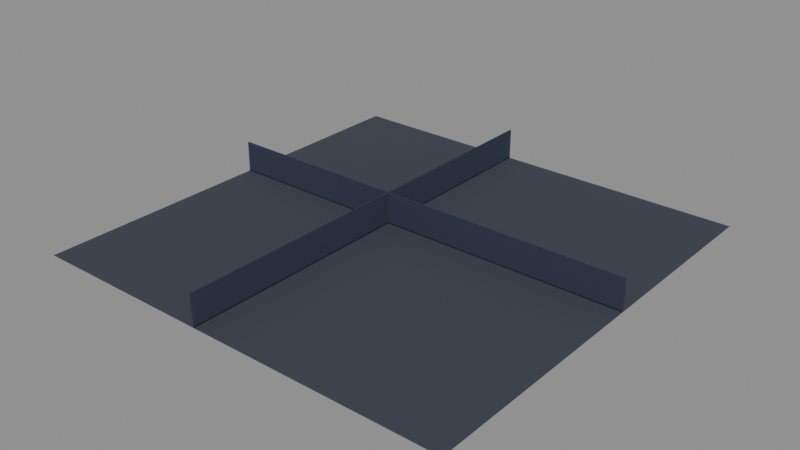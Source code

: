 # Source: shell-dev-office.blend  (saved by Blender 5.2.45; exported with 4.5.12 LTS)
import bpy
from mathutils import Matrix  # noqa: F401  (used for matrix-valued properties, if any)

bpy.ops.wm.read_factory_settings(use_empty=True)
scene = bpy.context.scene
scene.name = 'shell-dev-office'

# ---- collections
col_shell = bpy.data.collections.new('shell'); scene.collection.children.link(col_shell)

# ---- materials (node trees are filled in below, after node groups)
mat_shell_dev_office_standard_0b0d12_r90 = bpy.data.materials.new('shell-dev-office/Standard_0b0d12_r90')
mat_shell_dev_office_standard_0b0d12_r90.use_backface_culling = True
mat_shell_dev_office_standard_0b0d12_r90.diffuse_color = (0.04231, 0.04971, 0.07036, 1.0)
mat_shell_dev_office_standard_0b0d12_r90.roughness = 0.9
mat_shell_dev_office_standard_060811_r95 = bpy.data.materials.new('shell-dev-office/Standard_060811_r95')
mat_shell_dev_office_standard_060811_r95.use_backface_culling = True
mat_shell_dev_office_standard_060811_r95.diffuse_color = (0.02519, 0.0331, 0.0648, 1.0)
mat_shell_dev_office_standard_060811_r95.roughness = 0.95
mat_shell_dev_office_standard_030408_r60 = bpy.data.materials.new('shell-dev-office/Standard_030408_r60')
mat_shell_dev_office_standard_030408_r60.use_backface_culling = True
mat_shell_dev_office_standard_030408_r60.diffuse_color = (0.01161, 0.01521, 0.02956, 1.0)
mat_shell_dev_office_standard_030408_r60.roughness = 0.6

# ---- material node trees
mat_shell_dev_office_standard_0b0d12_r90.use_nodes = True; mat_shell_dev_office_standard_0b0d12_r90.node_tree.nodes.clear()
_N = mat_shell_dev_office_standard_0b0d12_r90.node_tree.nodes; _L = mat_shell_dev_office_standard_0b0d12_r90.node_tree.links
n0 = _N.new('ShaderNodeOutputMaterial'); n0.name = 'Material Output'; n0.location = (400, 0)
n1 = _N.new('ShaderNodeBsdfPrincipled'); n1.name = 'Shader'; n1.location = (0, 0)
n1.inputs[0].default_value = (0.04231, 0.04971, 0.07036, 1.0)
n1.inputs[2].default_value = 0.9
n1.inputs[10].default_value = 0.005
n1.inputs[27].default_value = (0.0, 0.0, 0.0, 1.0)
n1.inputs[28].default_value = 1.0
_L.new(n1.outputs[0], n0.inputs[0])
n0.is_active_output = True
mat_shell_dev_office_standard_060811_r95.use_nodes = True; mat_shell_dev_office_standard_060811_r95.node_tree.nodes.clear()
_N = mat_shell_dev_office_standard_060811_r95.node_tree.nodes; _L = mat_shell_dev_office_standard_060811_r95.node_tree.links
n0 = _N.new('ShaderNodeOutputMaterial'); n0.name = 'Material Output'; n0.location = (400, 0)
n1 = _N.new('ShaderNodeBsdfPrincipled'); n1.name = 'Shader'; n1.location = (0, 0)
n1.inputs[0].default_value = (0.02519, 0.0331, 0.0648, 1.0)
n1.inputs[2].default_value = 0.95
n1.inputs[10].default_value = 0.005
n1.inputs[27].default_value = (0.0, 0.0, 0.0, 1.0)
n1.inputs[28].default_value = 1.0
_L.new(n1.outputs[0], n0.inputs[0])
n0.is_active_output = True
mat_shell_dev_office_standard_030408_r60.use_nodes = True; mat_shell_dev_office_standard_030408_r60.node_tree.nodes.clear()
_N = mat_shell_dev_office_standard_030408_r60.node_tree.nodes; _L = mat_shell_dev_office_standard_030408_r60.node_tree.links
n0 = _N.new('ShaderNodeOutputMaterial'); n0.name = 'Material Output'; n0.location = (400, 0)
n1 = _N.new('ShaderNodeBsdfPrincipled'); n1.name = 'Shader'; n1.location = (0, 0)
n1.inputs[0].default_value = (0.01161, 0.01521, 0.02956, 1.0)
n1.inputs[2].default_value = 0.6
n1.inputs[10].default_value = 0.005
n1.inputs[27].default_value = (0.0, 0.0, 0.0, 1.0)
n1.inputs[28].default_value = 1.0
_L.new(n1.outputs[0], n0.inputs[0])
n0.is_active_output = True

# ---- meshes
me_shell_dev_office_plane_a4aa6f8881 = bpy.data.meshes.new('shell-dev-office/Plane-a4aa6f8881')
me_shell_dev_office_plane_a4aa6f8881.from_pydata([(-20.0, 20.0, 0.0), (20.0, 20.0, 0.0), (-20.0, -20.0, 0.0), (20.0, -20.0, 0.0)], [], [(0, 2, 1), (2, 3, 1)])
me_shell_dev_office_plane_a4aa6f8881.polygons.foreach_set('use_smooth', [True] * 2)
_uv = me_shell_dev_office_plane_a4aa6f8881.uv_layers.new(name='UVMap')
_uv.uv.foreach_set('vector', [0.0, 1.0, 0.0, 0.0, 1.0, 1.0, 0.0, 0.0, 1.0, 0.0, 1.0, 1.0])
me_shell_dev_office_plane_a4aa6f8881.materials.append(None)
me_shell_dev_office_plane_a4aa6f8881.update()
me_shell_dev_office_plane_a4aa6f8881.normals_split_custom_set([tuple(v) for v in zip(*[iter([0.0, 0.0, 1.0, 0.0, 0.0, 1.0, 0.0, 0.0, 1.0, 0.0, 0.0, 1.0, 0.0, 0.0, 1.0, 0.0, 0.0, 1.0])] * 3)])
me_shell_dev_office_box_45b7829264 = bpy.data.meshes.new('shell-dev-office/Box-45b7829264')
me_shell_dev_office_box_45b7829264.from_pydata([(20.0, 1.45, 0.05), (20.0, 1.45, -0.05), (20.0, -1.45, 0.05), (20.0, -1.45, -0.05), (-20.0, 1.45, -0.05), (-20.0, 1.45, 0.05), (-20.0, -1.45, -0.05), (-20.0, -1.45, 0.05), (-20.0, 1.45, -0.05), (20.0, 1.45, -0.05), (-20.0, 1.45, 0.05), (20.0, 1.45, 0.05), (-20.0, -1.45, 0.05), (20.0, -1.45, 0.05), (-20.0, -1.45, -0.05), (20.0, -1.45, -0.05), (-20.0, 1.45, 0.05), (20.0, 1.45, 0.05), (-20.0, -1.45, 0.05), (20.0, -1.45, 0.05), (20.0, 1.45, -0.05), (-20.0, 1.45, -0.05), (20.0, -1.45, -0.05), (-20.0, -1.45, -0.05)], [], [(0, 2, 1), (2, 3, 1), (4, 6, 5), (6, 7, 5), (8, 10, 9), (10, 11, 9), (12, 14, 13), (14, 15, 13), (16, 18, 17), (18, 19, 17), (20, 22, 21), (22, 23, 21)])
me_shell_dev_office_box_45b7829264.polygons.foreach_set('use_smooth', [True] * 12)
_uv = me_shell_dev_office_box_45b7829264.uv_layers.new(name='UVMap')
_uv.uv.foreach_set('vector', [0.0, 1.0, 0.0, 0.0, 1.0, 1.0, 0.0, 0.0, 1.0, 0.0, 1.0, 1.0, 0.0, 1.0, 0.0, 0.0, 1.0, 1.0, 0.0, 0.0, 1.0, 0.0, 1.0, 1.0, 0.0, 1.0, 0.0, 0.0, 1.0, 1.0, 0.0, 0.0, 1.0, 0.0, 1.0, 1.0, 0.0, 1.0, 0.0, 0.0, 1.0, 1.0, 0.0, 0.0, 1.0, 0.0, 1.0, 1.0, 0.0, 1.0, 0.0, 0.0, 1.0, 1.0, 0.0, 0.0, 1.0, 0.0, 1.0, 1.0, 0.0, 1.0, 0.0, 0.0, 1.0, 1.0, 0.0, 0.0, 1.0, 0.0, 1.0, 1.0])
me_shell_dev_office_box_45b7829264.materials.append(None)
me_shell_dev_office_box_45b7829264.update()
me_shell_dev_office_box_45b7829264.normals_split_custom_set([tuple(v) for v in zip(*[iter([1.0, 0.0, 0.0, 1.0, 0.0, 0.0, 1.0, 0.0, 0.0, 1.0, 0.0, 0.0, 1.0, 0.0, 0.0, 1.0, 0.0, 0.0, -1.0, 0.0, 0.0, -1.0, 0.0, 0.0, -1.0, 0.0, 0.0, -1.0, 0.0, 0.0, -1.0, 0.0, 0.0, -1.0, 0.0, 0.0, 0.0, 1.0, 0.0, 0.0, 1.0, 0.0, 0.0, 1.0, 0.0, 0.0, 1.0, 0.0, 0.0, 1.0, 0.0, 0.0, 1.0, 0.0, 0.0, -1.0, 0.0, 0.0, -1.0, 0.0, 0.0, -1.0, 0.0, 0.0, -1.0, 0.0, 0.0, -1.0, 0.0, 0.0, -1.0, 0.0, 0.0, 0.0, 1.0, 0.0, 0.0, 1.0, 0.0, 0.0, 1.0, 0.0, 0.0, 1.0, 0.0, 0.0, 1.0, 0.0, 0.0, 1.0, 0.0, 0.0, -1.0, 0.0, 0.0, -1.0, 0.0, 0.0, -1.0, 0.0, 0.0, -1.0, 0.0, 0.0, -1.0, 0.0, 0.0, -1.0])] * 3)])
me_shell_dev_office_box_9da41d1d27 = bpy.data.meshes.new('shell-dev-office/Box-9da41d1d27')
me_shell_dev_office_box_9da41d1d27.from_pydata([(20.0, 0.06, 0.015), (20.0, 0.06, -0.015), (20.0, -0.06, 0.015), (20.0, -0.06, -0.015), (-20.0, 0.06, -0.015), (-20.0, 0.06, 0.015), (-20.0, -0.06, -0.015), (-20.0, -0.06, 0.015), (-20.0, 0.06, -0.015), (20.0, 0.06, -0.015), (-20.0, 0.06, 0.015), (20.0, 0.06, 0.015), (-20.0, -0.06, 0.015), (20.0, -0.06, 0.015), (-20.0, -0.06, -0.015), (20.0, -0.06, -0.015), (-20.0, 0.06, 0.015), (20.0, 0.06, 0.015), (-20.0, -0.06, 0.015), (20.0, -0.06, 0.015), (20.0, 0.06, -0.015), (-20.0, 0.06, -0.015), (20.0, -0.06, -0.015), (-20.0, -0.06, -0.015)], [], [(0, 2, 1), (2, 3, 1), (4, 6, 5), (6, 7, 5), (8, 10, 9), (10, 11, 9), (12, 14, 13), (14, 15, 13), (16, 18, 17), (18, 19, 17), (20, 22, 21), (22, 23, 21)])
me_shell_dev_office_box_9da41d1d27.polygons.foreach_set('use_smooth', [True] * 12)
_uv = me_shell_dev_office_box_9da41d1d27.uv_layers.new(name='UVMap')
_uv.uv.foreach_set('vector', [0.0, 1.0, 0.0, 0.0, 1.0, 1.0, 0.0, 0.0, 1.0, 0.0, 1.0, 1.0, 0.0, 1.0, 0.0, 0.0, 1.0, 1.0, 0.0, 0.0, 1.0, 0.0, 1.0, 1.0, 0.0, 1.0, 0.0, 0.0, 1.0, 1.0, 0.0, 0.0, 1.0, 0.0, 1.0, 1.0, 0.0, 1.0, 0.0, 0.0, 1.0, 1.0, 0.0, 0.0, 1.0, 0.0, 1.0, 1.0, 0.0, 1.0, 0.0, 0.0, 1.0, 1.0, 0.0, 0.0, 1.0, 0.0, 1.0, 1.0, 0.0, 1.0, 0.0, 0.0, 1.0, 1.0, 0.0, 0.0, 1.0, 0.0, 1.0, 1.0])
me_shell_dev_office_box_9da41d1d27.materials.append(None)
me_shell_dev_office_box_9da41d1d27.update()
me_shell_dev_office_box_9da41d1d27.normals_split_custom_set([tuple(v) for v in zip(*[iter([1.0, 0.0, 0.0, 1.0, 0.0, 0.0, 1.0, 0.0, 0.0, 1.0, 0.0, 0.0, 1.0, 0.0, 0.0, 1.0, 0.0, 0.0, -1.0, 0.0, 0.0, -1.0, 0.0, 0.0, -1.0, 0.0, 0.0, -1.0, 0.0, 0.0, -1.0, 0.0, 0.0, -1.0, 0.0, 0.0, 0.0, 1.0, 0.0, 0.0, 1.0, 0.0, 0.0, 1.0, 0.0, 0.0, 1.0, 0.0, 0.0, 1.0, 0.0, 0.0, 1.0, 0.0, 0.0, -1.0, 0.0, 0.0, -1.0, 0.0, 0.0, -1.0, 0.0, 0.0, -1.0, 0.0, 0.0, -1.0, 0.0, 0.0, -1.0, 0.0, 0.0, 0.0, 1.0, 0.0, 0.0, 1.0, 0.0, 0.0, 1.0, 0.0, 0.0, 1.0, 0.0, 0.0, 1.0, 0.0, 0.0, 1.0, 0.0, 0.0, -1.0, 0.0, 0.0, -1.0, 0.0, 0.0, -1.0, 0.0, 0.0, -1.0, 0.0, 0.0, -1.0, 0.0, 0.0, -1.0])] * 3)])
me_shell_dev_office_box_ada35f7464 = bpy.data.meshes.new('shell-dev-office/Box-ada35f7464')
me_shell_dev_office_box_ada35f7464.from_pydata([(0.05, 1.45, 20.0), (0.05, 1.45, -20.0), (0.05, -1.45, 20.0), (0.05, -1.45, -20.0), (-0.05, 1.45, -20.0), (-0.05, 1.45, 20.0), (-0.05, -1.45, -20.0), (-0.05, -1.45, 20.0), (-0.05, 1.45, -20.0), (0.05, 1.45, -20.0), (-0.05, 1.45, 20.0), (0.05, 1.45, 20.0), (-0.05, -1.45, 20.0), (0.05, -1.45, 20.0), (-0.05, -1.45, -20.0), (0.05, -1.45, -20.0), (-0.05, 1.45, 20.0), (0.05, 1.45, 20.0), (-0.05, -1.45, 20.0), (0.05, -1.45, 20.0), (0.05, 1.45, -20.0), (-0.05, 1.45, -20.0), (0.05, -1.45, -20.0), (-0.05, -1.45, -20.0)], [], [(0, 2, 1), (2, 3, 1), (4, 6, 5), (6, 7, 5), (8, 10, 9), (10, 11, 9), (12, 14, 13), (14, 15, 13), (16, 18, 17), (18, 19, 17), (20, 22, 21), (22, 23, 21)])
me_shell_dev_office_box_ada35f7464.polygons.foreach_set('use_smooth', [True] * 12)
_uv = me_shell_dev_office_box_ada35f7464.uv_layers.new(name='UVMap')
_uv.uv.foreach_set('vector', [0.0, 1.0, 0.0, 0.0, 1.0, 1.0, 0.0, 0.0, 1.0, 0.0, 1.0, 1.0, 0.0, 1.0, 0.0, 0.0, 1.0, 1.0, 0.0, 0.0, 1.0, 0.0, 1.0, 1.0, 0.0, 1.0, 0.0, 0.0, 1.0, 1.0, 0.0, 0.0, 1.0, 0.0, 1.0, 1.0, 0.0, 1.0, 0.0, 0.0, 1.0, 1.0, 0.0, 0.0, 1.0, 0.0, 1.0, 1.0, 0.0, 1.0, 0.0, 0.0, 1.0, 1.0, 0.0, 0.0, 1.0, 0.0, 1.0, 1.0, 0.0, 1.0, 0.0, 0.0, 1.0, 1.0, 0.0, 0.0, 1.0, 0.0, 1.0, 1.0])
me_shell_dev_office_box_ada35f7464.materials.append(None)
me_shell_dev_office_box_ada35f7464.update()
me_shell_dev_office_box_ada35f7464.normals_split_custom_set([tuple(v) for v in zip(*[iter([1.0, 0.0, 0.0, 1.0, 0.0, 0.0, 1.0, 0.0, 0.0, 1.0, 0.0, 0.0, 1.0, 0.0, 0.0, 1.0, 0.0, 0.0, -1.0, 0.0, 0.0, -1.0, 0.0, 0.0, -1.0, 0.0, 0.0, -1.0, 0.0, 0.0, -1.0, 0.0, 0.0, -1.0, 0.0, 0.0, 0.0, 1.0, 0.0, 0.0, 1.0, 0.0, 0.0, 1.0, 0.0, 0.0, 1.0, 0.0, 0.0, 1.0, 0.0, 0.0, 1.0, 0.0, 0.0, -1.0, 0.0, 0.0, -1.0, 0.0, 0.0, -1.0, 0.0, 0.0, -1.0, 0.0, 0.0, -1.0, 0.0, 0.0, -1.0, 0.0, 0.0, 0.0, 1.0, 0.0, 0.0, 1.0, 0.0, 0.0, 1.0, 0.0, 0.0, 1.0, 0.0, 0.0, 1.0, 0.0, 0.0, 1.0, 0.0, 0.0, -1.0, 0.0, 0.0, -1.0, 0.0, 0.0, -1.0, 0.0, 0.0, -1.0, 0.0, 0.0, -1.0, 0.0, 0.0, -1.0])] * 3)])
me_shell_dev_office_box_d699fd5a4e = bpy.data.meshes.new('shell-dev-office/Box-d699fd5a4e')
me_shell_dev_office_box_d699fd5a4e.from_pydata([(0.015, 0.06, 20.0), (0.015, 0.06, -20.0), (0.015, -0.06, 20.0), (0.015, -0.06, -20.0), (-0.015, 0.06, -20.0), (-0.015, 0.06, 20.0), (-0.015, -0.06, -20.0), (-0.015, -0.06, 20.0), (-0.015, 0.06, -20.0), (0.015, 0.06, -20.0), (-0.015, 0.06, 20.0), (0.015, 0.06, 20.0), (-0.015, -0.06, 20.0), (0.015, -0.06, 20.0), (-0.015, -0.06, -20.0), (0.015, -0.06, -20.0), (-0.015, 0.06, 20.0), (0.015, 0.06, 20.0), (-0.015, -0.06, 20.0), (0.015, -0.06, 20.0), (0.015, 0.06, -20.0), (-0.015, 0.06, -20.0), (0.015, -0.06, -20.0), (-0.015, -0.06, -20.0)], [], [(0, 2, 1), (2, 3, 1), (4, 6, 5), (6, 7, 5), (8, 10, 9), (10, 11, 9), (12, 14, 13), (14, 15, 13), (16, 18, 17), (18, 19, 17), (20, 22, 21), (22, 23, 21)])
me_shell_dev_office_box_d699fd5a4e.polygons.foreach_set('use_smooth', [True] * 12)
_uv = me_shell_dev_office_box_d699fd5a4e.uv_layers.new(name='UVMap')
_uv.uv.foreach_set('vector', [0.0, 1.0, 0.0, 0.0, 1.0, 1.0, 0.0, 0.0, 1.0, 0.0, 1.0, 1.0, 0.0, 1.0, 0.0, 0.0, 1.0, 1.0, 0.0, 0.0, 1.0, 0.0, 1.0, 1.0, 0.0, 1.0, 0.0, 0.0, 1.0, 1.0, 0.0, 0.0, 1.0, 0.0, 1.0, 1.0, 0.0, 1.0, 0.0, 0.0, 1.0, 1.0, 0.0, 0.0, 1.0, 0.0, 1.0, 1.0, 0.0, 1.0, 0.0, 0.0, 1.0, 1.0, 0.0, 0.0, 1.0, 0.0, 1.0, 1.0, 0.0, 1.0, 0.0, 0.0, 1.0, 1.0, 0.0, 0.0, 1.0, 0.0, 1.0, 1.0])
me_shell_dev_office_box_d699fd5a4e.materials.append(None)
me_shell_dev_office_box_d699fd5a4e.update()
me_shell_dev_office_box_d699fd5a4e.normals_split_custom_set([tuple(v) for v in zip(*[iter([1.0, 0.0, 0.0, 1.0, 0.0, 0.0, 1.0, 0.0, 0.0, 1.0, 0.0, 0.0, 1.0, 0.0, 0.0, 1.0, 0.0, 0.0, -1.0, 0.0, 0.0, -1.0, 0.0, 0.0, -1.0, 0.0, 0.0, -1.0, 0.0, 0.0, -1.0, 0.0, 0.0, -1.0, 0.0, 0.0, 0.0, 1.0, 0.0, 0.0, 1.0, 0.0, 0.0, 1.0, 0.0, 0.0, 1.0, 0.0, 0.0, 1.0, 0.0, 0.0, 1.0, 0.0, 0.0, -1.0, 0.0, 0.0, -1.0, 0.0, 0.0, -1.0, 0.0, 0.0, -1.0, 0.0, 0.0, -1.0, 0.0, 0.0, -1.0, 0.0, 0.0, 0.0, 1.0, 0.0, 0.0, 1.0, 0.0, 0.0, 1.0, 0.0, 0.0, 1.0, 0.0, 0.0, 1.0, 0.0, 0.0, 1.0, 0.0, 0.0, -1.0, 0.0, 0.0, -1.0, 0.0, 0.0, -1.0, 0.0, 0.0, -1.0, 0.0, 0.0, -1.0, 0.0, 0.0, -1.0])] * 3)])

# ---- objects
ob_three_world = bpy.data.objects.new('three_world', None)
ob_shell_shell = bpy.data.objects.new('shell.shell', None)
ob_shell_plane = bpy.data.objects.new('shell.plane', me_shell_dev_office_plane_a4aa6f8881)
ob_shell_group = bpy.data.objects.new('shell.group', None)
ob_shell_box = bpy.data.objects.new('shell.box', me_shell_dev_office_box_45b7829264)
ob_shell_box_002 = bpy.data.objects.new('shell.box.002', me_shell_dev_office_box_9da41d1d27)
ob_shell_group_002 = bpy.data.objects.new('shell.group.002', None)
ob_shell_box_003 = bpy.data.objects.new('shell.box.003', me_shell_dev_office_box_ada35f7464)
ob_shell_box_004 = bpy.data.objects.new('shell.box.004', me_shell_dev_office_box_d699fd5a4e)

# ---- transforms, parenting, visibility, modifiers, constraints
ob_three_world.location = (0.0, 0.0, 0.0)
ob_three_world.rotation_euler = (1.571, 0.0, 0.0)
ob_three_world.empty_display_size = 0.2
ob_shell_shell.parent = ob_three_world
ob_shell_shell.location = (0.0, 0.0, 0.0)
ob_shell_shell.rotation_mode = 'QUATERNION'
ob_shell_shell.rotation_quaternion = (1.0, 0.0, 0.0, 0.0)
ob_shell_shell.empty_display_size = 0.03
ob_shell_plane.parent = ob_shell_shell
ob_shell_plane.location = (0.0, 0.0, 0.0)
ob_shell_plane.rotation_mode = 'QUATERNION'
ob_shell_plane.rotation_quaternion = (0.7071, -0.7071, 0.0, 0.0)
ob_shell_plane.visible_shadow = False
ob_shell_plane.material_slots[0].link = 'OBJECT'; ob_shell_plane.material_slots[0].material = mat_shell_dev_office_standard_0b0d12_r90
ob_shell_group.parent = ob_shell_shell
ob_shell_group.location = (0.0, 0.0, 0.0)
ob_shell_group.rotation_mode = 'QUATERNION'
ob_shell_group.rotation_quaternion = (1.0, 0.0, 0.0, 0.0)
ob_shell_group.empty_display_size = 0.03
ob_shell_box.parent = ob_shell_group
ob_shell_box.location = (0.0, 1.45, -1.85)
ob_shell_box.rotation_mode = 'QUATERNION'
ob_shell_box.rotation_quaternion = (1.0, 0.0, 0.0, 0.0)
ob_shell_box.visible_shadow = False
ob_shell_box.material_slots[0].link = 'OBJECT'; ob_shell_box.material_slots[0].material = mat_shell_dev_office_standard_060811_r95
ob_shell_box_002.parent = ob_shell_group
ob_shell_box_002.location = (0.0, 0.06, -1.79)
ob_shell_box_002.rotation_mode = 'QUATERNION'
ob_shell_box_002.rotation_quaternion = (1.0, 0.0, 0.0, 0.0)
ob_shell_box_002.visible_shadow = False
ob_shell_box_002.material_slots[0].link = 'OBJECT'; ob_shell_box_002.material_slots[0].material = mat_shell_dev_office_standard_030408_r60
ob_shell_group_002.parent = ob_shell_shell
ob_shell_group_002.location = (0.0, 0.0, 0.0)
ob_shell_group_002.rotation_mode = 'QUATERNION'
ob_shell_group_002.rotation_quaternion = (1.0, 0.0, 0.0, 0.0)
ob_shell_group_002.empty_display_size = 0.03
ob_shell_box_003.parent = ob_shell_group_002
ob_shell_box_003.location = (-2.85, 1.45, 0.0)
ob_shell_box_003.rotation_mode = 'QUATERNION'
ob_shell_box_003.rotation_quaternion = (1.0, 0.0, 0.0, 0.0)
ob_shell_box_003.visible_shadow = False
ob_shell_box_003.material_slots[0].link = 'OBJECT'; ob_shell_box_003.material_slots[0].material = mat_shell_dev_office_standard_060811_r95
ob_shell_box_004.parent = ob_shell_group_002
ob_shell_box_004.location = (-2.79, 0.06, 0.0)
ob_shell_box_004.rotation_mode = 'QUATERNION'
ob_shell_box_004.rotation_quaternion = (1.0, 0.0, 0.0, 0.0)
ob_shell_box_004.visible_shadow = False
ob_shell_box_004.material_slots[0].link = 'OBJECT'; ob_shell_box_004.material_slots[0].material = mat_shell_dev_office_standard_030408_r60

# ---- collection membership
scene.collection.objects.link(ob_three_world)
col_shell.objects.link(ob_shell_shell)
col_shell.objects.link(ob_shell_plane)
col_shell.objects.link(ob_shell_group)
col_shell.objects.link(ob_shell_box)
col_shell.objects.link(ob_shell_box_002)
col_shell.objects.link(ob_shell_group_002)
col_shell.objects.link(ob_shell_box_003)
col_shell.objects.link(ob_shell_box_004)

# ---- scene / render settings (as saved in the file)
scene.frame_start = 1; scene.frame_end = 250; scene.frame_set(1)
scene.render.engine = 'BLENDER_EEVEE_NEXT'
scene.render.bake_bias = 0.0
scene.render.bake_samples = 0
scene.render.compositor_device = 'GPU'
scene.eevee.use_volume_custom_range = False
scene.eevee.fast_gi_thickness_near = 0.1
scene.eevee.fast_gi_thickness_far = 0.0
scene.eevee.ray_tracing_options.screen_trace_thickness = 0.1
bpy.context.view_layer.update()

# ---- added for rendering (the .blend has no active camera and no usable light): camera, sun + grey world if the file has none
cam_auto = bpy.data.cameras.new('AutoCamera')
cam_auto.lens = 50.0
cam_auto.sensor_width = 36.0
cam_auto.clip_end = 1000.0
ob_auto_camera = bpy.data.objects.new('AutoCamera', cam_auto)
scene.collection.objects.link(ob_auto_camera)
ob_auto_camera.location = (52.4073, -62.8888, 43.3759)
ob_auto_camera.rotation_euler = (1.09748, -7.21219e-08, 0.694738)
scene.camera = ob_auto_camera
light_auto_sun = bpy.data.lights.new('AutoSun', 'SUN')
light_auto_sun.energy = 3.0
light_auto_sun.angle = 0.0523599
ob_auto_sun = bpy.data.objects.new('AutoSun', light_auto_sun)
scene.collection.objects.link(ob_auto_sun)
ob_auto_sun.rotation_euler = (0.872665, 0.174533, 0.523599)
if scene.world is None:
    world_auto = bpy.data.worlds.new('AutoWorld')
    world_auto.color = (0.3, 0.3, 0.3)
    scene.world = world_auto
bpy.context.view_layer.update()
